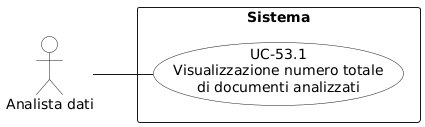

The diagram above was rendered by PlantUML. Its source (embedded in the PNG):
@startuml
left to right direction
skinparam packageStyle rectangle
skinparam usecaseBackgroundColor White
skinparam actorBackgroundColor White

actor "Analista dati" as analista

rectangle "Sistema" {
  usecase "UC-53.1\nVisualizzazione numero totale\ndi documenti analizzati" as uc53_1
}

analista -- uc53_1
@enduml